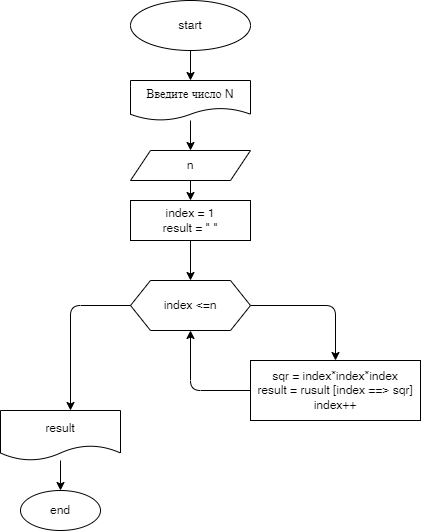

The diagram above was exported from draw.io. Its source (the exported page's mxGraphModel, read from the mxfile embedded in the PNG):
<mxGraphModel dx="485" dy="684" grid="1" gridSize="10" guides="1" tooltips="1" connect="1" arrows="1" fold="1" page="1" pageScale="1" pageWidth="850" pageHeight="1100" math="0" shadow="0">
  <root>
    <mxCell id="0" />
    <mxCell id="1" parent="0" />
    <mxCell id="4" value="" style="edgeStyle=none;html=1;" edge="1" parent="1" source="2" target="3">
      <mxGeometry relative="1" as="geometry" />
    </mxCell>
    <mxCell id="2" value="start" style="ellipse;whiteSpace=wrap;html=1;" vertex="1" parent="1">
      <mxGeometry x="240" y="20" width="120" height="50" as="geometry" />
    </mxCell>
    <mxCell id="6" value="" style="edgeStyle=none;html=1;" edge="1" parent="1" source="3" target="5">
      <mxGeometry relative="1" as="geometry" />
    </mxCell>
    <mxCell id="3" value="Введите число N" style="shape=document;whiteSpace=wrap;html=1;boundedLbl=1;size=0.3125;" vertex="1" parent="1">
      <mxGeometry x="240" y="100" width="120" height="40" as="geometry" />
    </mxCell>
    <mxCell id="11" value="" style="edgeStyle=none;html=1;" edge="1" parent="1" source="5" target="10">
      <mxGeometry relative="1" as="geometry" />
    </mxCell>
    <mxCell id="5" value="n" style="shape=parallelogram;perimeter=parallelogramPerimeter;whiteSpace=wrap;html=1;fixedSize=1;" vertex="1" parent="1">
      <mxGeometry x="240" y="170" width="120" height="30" as="geometry" />
    </mxCell>
    <mxCell id="17" style="edgeStyle=orthogonalEdgeStyle;html=1;entryX=0.5;entryY=1;entryDx=0;entryDy=0;" edge="1" parent="1" source="7" target="9">
      <mxGeometry relative="1" as="geometry">
        <Array as="points">
          <mxPoint x="300" y="410" />
        </Array>
      </mxGeometry>
    </mxCell>
    <mxCell id="7" value="sqr = index*index*index&lt;br&gt;result = rusult [index ==&amp;gt; sqr]&lt;br&gt;index++" style="whiteSpace=wrap;html=1;" vertex="1" parent="1">
      <mxGeometry x="360" y="380" width="170" height="60" as="geometry" />
    </mxCell>
    <mxCell id="13" style="edgeStyle=orthogonalEdgeStyle;html=1;entryX=0.5;entryY=0;entryDx=0;entryDy=0;" edge="1" parent="1" source="9" target="7">
      <mxGeometry relative="1" as="geometry">
        <mxPoint x="460" y="325" as="targetPoint" />
        <Array as="points">
          <mxPoint x="445" y="325" />
        </Array>
      </mxGeometry>
    </mxCell>
    <mxCell id="23" value="" style="edgeStyle=orthogonalEdgeStyle;html=1;" edge="1" parent="1" source="9" target="22">
      <mxGeometry relative="1" as="geometry">
        <Array as="points">
          <mxPoint x="180" y="325" />
        </Array>
      </mxGeometry>
    </mxCell>
    <mxCell id="9" value="index &amp;lt;=n" style="shape=hexagon;perimeter=hexagonPerimeter2;whiteSpace=wrap;html=1;fixedSize=1;" vertex="1" parent="1">
      <mxGeometry x="240" y="300" width="120" height="50" as="geometry" />
    </mxCell>
    <mxCell id="14" value="" style="edgeStyle=orthogonalEdgeStyle;html=1;" edge="1" parent="1" source="10" target="9">
      <mxGeometry relative="1" as="geometry" />
    </mxCell>
    <mxCell id="10" value="index = 1&lt;br&gt;result = &quot; &quot;" style="whiteSpace=wrap;html=1;" vertex="1" parent="1">
      <mxGeometry x="240" y="220" width="120" height="40" as="geometry" />
    </mxCell>
    <mxCell id="25" value="" style="edgeStyle=orthogonalEdgeStyle;html=1;" edge="1" parent="1" source="22" target="24">
      <mxGeometry relative="1" as="geometry" />
    </mxCell>
    <mxCell id="22" value="result" style="shape=document;whiteSpace=wrap;html=1;boundedLbl=1;" vertex="1" parent="1">
      <mxGeometry x="110" y="430" width="120" height="50" as="geometry" />
    </mxCell>
    <mxCell id="24" value="end" style="ellipse;whiteSpace=wrap;html=1;" vertex="1" parent="1">
      <mxGeometry x="130" y="510" width="80" height="40" as="geometry" />
    </mxCell>
  </root>
</mxGraphModel>